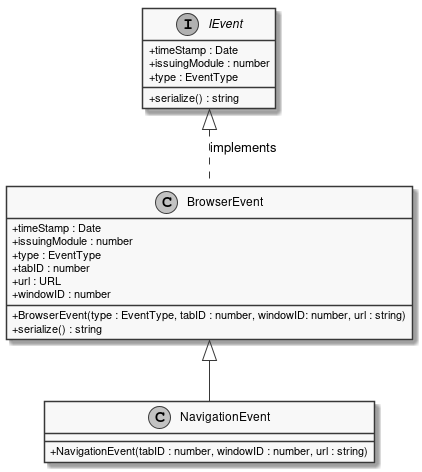

The diagram above was rendered by PlantUML. Its source (embedded in the PNG):
@startuml
skinparam linetype ortho
skinparam monochrome true
skinparam classAttributeIconSize 0
class NavigationEvent extends BrowserEvent {
    + NavigationEvent(tabID : number, windowID : number, url : string)
}
interface IEvent {
    + timeStamp : Date
    + issuingModule : number
    + type : EventType
    + serialize() : string
}

IEvent <|.DOWN. BrowserEvent : implements
class BrowserEvent {
    + BrowserEvent(type : EventType, tabID : number, windowID: number, url : string)
    + timeStamp : Date
    + issuingModule : number
    + type : EventType
    + serialize() : string
    + tabID : number
    + url : URL
    + windowID : number
}
@enduml